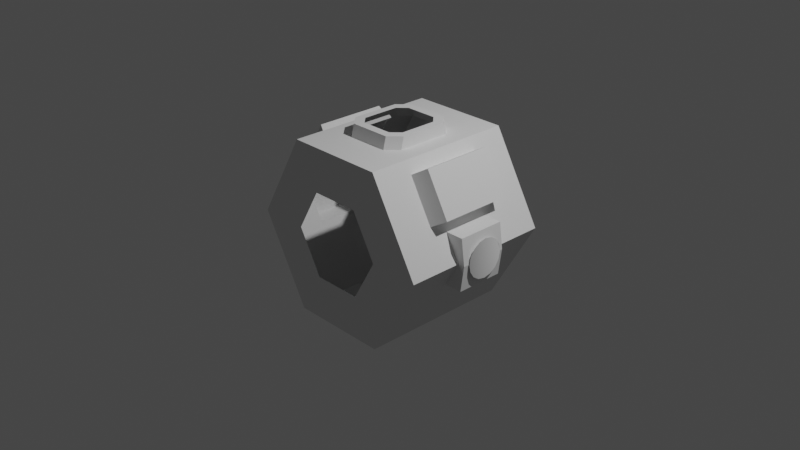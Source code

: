 # Source: crewCabin.blend  (saved by Blender 3.1.7; exported with 4.5.12 LTS)
import bpy
from mathutils import Matrix  # noqa: F401  (used for matrix-valued properties, if any)

bpy.ops.wm.read_factory_settings(use_empty=True)
scene = bpy.context.scene
scene.name = 'Scene'

# ---- collections
col_collection = bpy.data.collections.new('Collection'); scene.collection.children.link(col_collection)
col_collider_collider = bpy.data.collections.new('collider:collider')  # instanced only; not linked into the scene

# ---- materials (node trees are filled in below, after node groups)
mat_material = bpy.data.materials.new('Material')
mat_material.use_transparent_shadow = False

# ---- material node trees
mat_material.use_nodes = True; mat_material.node_tree.nodes.clear()
_N = mat_material.node_tree.nodes; _L = mat_material.node_tree.links
n0 = _N.new('ShaderNodeBsdfPrincipled'); n0.name = 'Principled BSDF'; n0.location = (10, 300)
n0.distribution = 'GGX'
n0.subsurface_method = 'RANDOM_WALK_SKIN'
n0.inputs[3].default_value = 1.45
n0.inputs[27].default_value = (0.0, 0.0, 0.0, 1.0)
n0.inputs[28].default_value = 1.0
n1 = _N.new('ShaderNodeOutputMaterial'); n1.name = 'Material Output'; n1.location = (300, 300)
_L.new(n0.outputs[0], n1.inputs[0])
n1.is_active_output = True

# ---- world
world_world = bpy.data.worlds.new('World'); scene.world = world_world
world_world.use_nodes = True; world_world.node_tree.nodes.clear()
_N = world_world.node_tree.nodes; _L = world_world.node_tree.links
n0 = _N.new('ShaderNodeOutputWorld'); n0.name = 'World Output'; n0.location = (300, 300)
n1 = _N.new('ShaderNodeBackground'); n1.name = 'Background'; n1.location = (10, 300)
n1.inputs[0].default_value = (0.05088, 0.05088, 0.05088, 1.0)
_L.new(n1.outputs[0], n0.inputs[0])
n0.is_active_output = True
world_world.color = (0.05088, 0.05088, 0.05088)
world_world.use_sun_shadow = False
world_world.sun_shadow_jitter_overblur = 0.0

# ---- cameras
cam_camera = bpy.data.cameras.new('Camera')
cam_camera.clip_end = 100.0
cam_camera.ortho_scale = 7.314

# ---- lights
light_light = bpy.data.lights.new('Light', 'POINT')
light_light.transmission_factor = 0.0
light_light.energy = 1000.0
light_light.shadow_soft_size = 0.1
light_light.shadow_maximum_resolution = 0.006
light_light.use_absolute_resolution = True

# ---- meshes
me_shell_collider = bpy.data.meshes.new('shell.collider')
me_shell_collider.from_pydata([(-0.9214, -0.2625, 0.2816), (-0.542, -0.84, 0.9388), (-1.084, -0.84, 0.0), (-1.084, -0.2625, 0.0), (-0.542, 0.84, 0.9388), (-0.9214, 0.2625, 0.2816), (-1.084, 0.2625, 0.0), (-1.084, 0.84, 0.0), (-1.16, -0.2625, 8.564e-08), (-1.122, -0.2625, 0.2816), (-0.9214, -0.2625, -0.2816), (-1.122, -0.2625, -0.2816), (-1.122, 0.2625, 0.2816), (-1.16, 0.2625, 8.564e-08), (-1.122, 0.2625, -0.2816), (-0.542, -0.84, -0.9388), (-0.3449, -0.2988, -0.9388), (-0.542, 0.84, -0.9388), (-0.3449, 0.2988, -0.9388), (-0.2267, -0.4188, -0.9388), (0.2267, -0.4188, -0.9388), (0.542, -0.84, -0.9388), (-0.2267, 0.4188, -0.9388), (0.0, 0.84, -0.9388), (0.2267, 0.4188, -0.9388), (0.542, 0.84, -0.9388), (0.3449, -0.2988, -0.9388), (0.3449, 0.2988, -0.9388), (-0.3449, -0.2653, -1.069), (-0.3449, 0.2653, -1.069), (-0.2655, -0.84, 0.4598), (-0.5309, -0.84, -2.398e-08), (-0.2655, -0.84, -0.4598), (0.2655, -0.84, 0.4598), (0.542, -0.84, 0.9388), (0.2655, -0.84, -0.4598), (1.084, -0.84, 0.0), (0.5309, -0.84, -2.398e-08), (-0.9214, 0.2625, -0.2816), (0.542, 0.84, 0.9388), (-0.5366, 0.84, -1.963e-08), (-0.2683, 0.84, 0.4647), (0.2683, 0.84, 0.4647), (-0.2683, 0.84, -0.4647), (0.2683, 0.84, -0.4647), (1.084, 0.84, 0.0), (0.5366, 0.84, -1.963e-08), (-0.2276, -0.3853, -1.069), (0.2276, -0.3853, -1.069), (-0.2276, 0.3853, -1.069), (0.2276, 0.3853, -1.069), (1.084, -0.2625, 0.0), (0.9214, -0.2625, 0.2816), (0.9214, 0.2625, 0.2816), (1.084, 0.2625, 0.0), (1.122, -0.2625, 0.2816), (1.16, -0.2625, 8.564e-08), (0.9214, -0.2625, -0.2816), (1.122, -0.2625, -0.2816), (1.122, 0.2625, 0.2816), (0.3449, -0.2653, -1.069), (0.3449, 0.2653, -1.069), (0.9214, 0.2625, -0.2816), (1.122, 0.2625, -0.2816), (1.16, 0.2625, 8.564e-08), (0.7615, -0.4267, -0.8986), (1.02, -0.4267, -0.4505), (1.02, 0.3579, -0.4505), (0.7615, 0.3579, -0.8986), (0.873, 0.4267, -0.3655), (0.873, -0.4267, -0.3655), (0.6143, 0.4267, -0.8136), (0.6143, -0.4267, -0.8136), (-0.6143, -0.4267, -0.8136), (-0.873, -0.4267, -0.3655), (-0.873, -0.4261, -0.3655), (-0.873, 0.4267, -0.3655), (-0.6143, 0.4267, -0.8136), (-0.7615, -0.4267, -0.8986), (-0.7615, 0.3579, -0.8986), (-1.02, -0.4267, -0.4505), (-1.02, 0.3579, -0.4505), (-0.1743, 0.295, -1.069), (0.1743, 0.295, -1.069), (0.1743, -0.295, -1.069), (-0.1743, -0.295, -1.069), (-0.2641, 0.2031, -1.069), (0.2641, 0.2031, -1.069), (0.2641, -0.2031, -1.069), (-0.2641, -0.2031, -1.069)], [], [(0, 1, 2), (3, 0, 2), (1, 0, 4), (0, 5, 4), (5, 6, 4), (7, 4, 6), (9, 3, 8), (0, 3, 9), (3, 10, 8), (8, 10, 11), (0, 9, 5), (9, 12, 5), (12, 8, 13), (14, 13, 11), (16, 17, 15), (18, 17, 16), (16, 15, 19), (15, 20, 19), (21, 20, 15), (18, 22, 17), (22, 23, 17), (24, 23, 22), (25, 23, 24), (20, 21, 26), (21, 25, 26), (26, 25, 27), (25, 24, 27), (28, 18, 16), (29, 18, 28), (30, 2, 1), (31, 2, 30), (31, 15, 2), (32, 15, 31), (30, 1, 33), (1, 34, 33), (32, 21, 15), (35, 21, 32), (34, 36, 33), (33, 36, 37), (36, 21, 37), (37, 21, 35), (38, 11, 10), (14, 11, 38), (1, 4, 39), (1, 39, 34), (12, 6, 5), (13, 6, 12), (13, 38, 6), (14, 38, 13), (41, 7, 40), (4, 7, 41), (42, 4, 41), (39, 4, 42), (7, 17, 40), (40, 17, 43), (17, 44, 43), (23, 44, 17), (25, 44, 23), (42, 45, 39), (46, 45, 42), (46, 25, 45), (44, 25, 46), (19, 48, 47), (20, 48, 19), (50, 22, 49), (24, 22, 50), (16, 47, 28), (19, 47, 16), (29, 22, 18), (49, 22, 29), (36, 34, 51), (52, 51, 34), (52, 34, 53), (34, 39, 53), (39, 45, 53), (54, 53, 45), (55, 51, 52), (56, 51, 55), (56, 57, 51), (58, 57, 56), (52, 53, 55), (55, 53, 59), (26, 27, 60), (60, 27, 61), (57, 58, 62), (62, 58, 63), (56, 64, 58), (64, 63, 58), (55, 64, 56), (59, 64, 55), (59, 54, 64), (53, 54, 59), (54, 62, 64), (64, 62, 63), (26, 48, 20), (60, 48, 26), (61, 24, 50), (27, 24, 61), (66, 67, 65), (65, 67, 68), (70, 57, 69), (57, 62, 69), (62, 45, 69), (69, 45, 71), (45, 25, 71), (71, 25, 72), (21, 72, 25), (54, 45, 62), (36, 72, 21), (70, 72, 36), (57, 70, 36), (51, 57, 36), (2, 15, 73), (74, 2, 73), (10, 2, 74), (75, 10, 74), (3, 2, 10), (38, 10, 75), (75, 76, 38), (38, 76, 7), (76, 77, 7), (77, 73, 15), (15, 17, 77), (7, 77, 17), (6, 38, 7), (79, 80, 78), (81, 80, 79), (66, 72, 70), (65, 72, 66), (66, 70, 67), (67, 70, 69), (68, 69, 71), (67, 69, 68), (65, 71, 72), (68, 71, 65), (78, 74, 73), (80, 74, 78), (78, 73, 79), (79, 73, 77), (81, 77, 76), (79, 77, 81), (80, 76, 75), (81, 76, 80), (80, 75, 74), (13, 8, 11), (8, 12, 9), (49, 82, 50), (82, 83, 50), (48, 84, 47), (84, 85, 47), (29, 86, 49), (86, 82, 49), (61, 87, 60), (87, 88, 60), (28, 89, 29), (89, 86, 29), (50, 83, 61), (83, 87, 61), (60, 88, 48), (88, 84, 48), (47, 85, 28), (85, 89, 28)])
me_shell_collider.use_remesh_fix_poles = True
me_shell_collider.use_remesh_preserve_attributes = False
me_shell_collider.update()
me_shell_001 = bpy.data.meshes.new('shell.001')
me_shell_001.from_pydata([(-1.171, -0.09094, -0.1957), (-1.171, -0.009864, -0.2119), (-1.171, -0.1597, -0.1498), (-1.171, -0.2056, -0.08107), (-1.171, -0.2217, -1.221e-07), (-1.171, -0.2056, 0.08107), (-1.171, -0.1597, 0.1498), (-1.171, -0.09094, 0.1957), (-1.171, -0.009864, 0.2119), (-1.171, 0.07121, 0.1957), (-1.171, 0.1859, 0.08107), (-1.171, 0.1399, 0.1498), (-1.171, 0.202, -1.34e-07), (-1.171, 0.1859, -0.08107), (-1.171, 0.1399, -0.1498), (-1.171, 0.07121, -0.1957), (1.171, -0.09094, -0.1957), (1.171, -0.009864, -0.2119), (1.171, -0.1597, -0.1498), (1.171, -0.2056, -0.08107), (1.171, -0.2217, -1.221e-07), (1.171, -0.2056, 0.08107), (1.171, -0.1597, 0.1498), (1.171, -0.09094, 0.1957), (1.171, -0.009864, 0.2119), (1.171, 0.07121, 0.1957), (1.171, 0.1399, 0.1498), (1.171, 0.1859, 0.08107), (1.171, 0.202, -1.34e-07), (1.171, 0.1859, -0.08107), (1.171, 0.1399, -0.1498), (1.171, 0.07121, -0.1957)], [], [(19, 20, 21, 22, 23, 24, 25, 26, 27, 28, 29, 30, 31, 17, 16, 18), (8, 7, 6, 5, 4, 3, 2, 0, 1, 15, 14, 13, 12, 10, 11, 9)])
_uv = me_shell_001.uv_layers.new(name='UVMap')
_uv.uv.foreach_set('vector', [0.2946, 0.8258, 0.3, 0.8258, 0.3054, 0.8258, 0.3107, 0.8258, 0.3161, 0.8258, 0.3215, 0.8258, 0.3269, 0.8258, 0.3322, 0.8258, 0.2516, 0.8258, 0.257, 0.8258, 0.2623, 0.8258, 0.2677, 0.8258, 0.2731, 0.8258, 0.2785, 0.8258, 0.2838, 0.8258, 0.2892, 0.8258, 0.3216, 0.8094, 0.3162, 0.8094, 0.3108, 0.8094, 0.3055, 0.8094, 0.3001, 0.8094, 0.2947, 0.8094, 0.2893, 0.8094, 0.284, 0.8094, 0.2786, 0.8094, 0.2732, 0.8094, 0.2678, 0.8094, 0.2624, 0.8094, 0.2571, 0.8094, 0.2517, 0.8094, 0.3324, 0.8094, 0.327, 0.8094])
me_shell_001.materials.append(mat_material)
me_shell_001.use_remesh_fix_poles = True
me_shell_001.use_remesh_preserve_attributes = False
me_shell_001.update()
me_shell_001.normals_split_custom_set([tuple(v) for v in zip(*[iter([-0.9808, 0.1084, -0.1622, -0.9808, 0.03806, 0.1913, -0.9808, 0.1084, 0.1622, -0.9808, 0.1622, 0.1084, -0.9808, 0.1913, 0.03806, -0.9808, 0.1913, -0.03806, -0.9808, 0.1622, -0.1084, -0.9808, 0.1084, -0.1622, -0.9808, 0.03806, -0.1913, -0.9808, -0.03806, -0.1913, -0.9808, -0.1084, -0.1622, -0.9808, -0.1622, -0.1084, -0.9808, -0.1913, -0.03806, -0.9808, -0.1913, 0.03806, -0.9808, -0.1622, 0.1084, -0.9808, -0.1084, 0.1622, 0.9808, -0.1913, -0.03806, 0.9808, 0.1913, 0.03807, 0.9808, 0.1622, 0.1084, 0.9808, 0.1084, 0.1622, 0.9808, 0.03806, 0.1913, 0.9808, -0.03807, 0.1913, 0.9808, -0.1084, 0.1622, 0.9808, -0.1622, 0.1084, 0.9808, -0.1913, 0.03806, 0.9808, -0.1913, -0.03807, 0.9808, -0.1622, -0.1084, 0.9808, -0.1084, -0.1622, 0.9808, -0.03806, -0.1913, 0.9808, 0.03807, -0.1913, 0.9808, 0.1084, -0.1622, 0.9808, 0.1622, -0.1084])] * 3)])
me_collider = bpy.data.meshes.new('collider')
me_collider.from_pydata([(-0.4861, 0.3143, 0.725), (-0.4861, 0.3143, 0.992), (-0.4861, 0.7806, 0.992), (-0.4861, 0.7806, 0.725), (0.4861, 0.7806, 0.725), (0.4861, 0.7806, 0.992), (0.4861, 0.3143, 0.992), (0.4861, 0.3143, 0.725)], [(0, 1), (1, 2), (2, 3), (3, 4), (4, 5), (5, 6), (6, 7), (7, 0), (6, 1), (5, 2), (7, 4), (3, 0)], [])
me_collider.use_remesh_fix_poles = True
me_collider.use_remesh_preserve_attributes = False
me_collider.update()

# ---- objects
ob_light = bpy.data.objects.new('Light', light_light)
ob_camera = bpy.data.objects.new('Camera', cam_camera)
ob_crewcabinshell = bpy.data.objects.new('crewCabinShell', None)
ob_collider = bpy.data.objects.new('collider', None)
ob_freeivashell = bpy.data.objects.new('FreeIvaShell', me_shell_collider)
ob_windowmask = bpy.data.objects.new('windowMask', me_shell_001)
ob_mesh_collider = bpy.data.objects.new('mesh:collider', me_collider)

# ---- transforms, parenting, visibility, modifiers, constraints
ob_light.location = (4.076, 1.005, 5.904)
ob_light.rotation_euler = (0.6503, 0.05522, 1.866)
ob_light.lock_rotations_4d = False
ob_light.empty_display_type = 'ARROWS'
ob_light.color = (0.0, 0.0, 0.0, 0.0)
ob_light.lineart.crease_threshold = 0.0
ob_camera.location = (7.359, -6.926, 4.958)
ob_camera.rotation_euler = (1.109, 0.0, 0.8149)
ob_camera.lock_rotations_4d = False
ob_camera.empty_display_type = 'ARROWS'
ob_camera.color = (0.0, 0.0, 0.0, 0.0)
ob_camera.display_type = 'WIRE'
ob_camera.lineart.crease_threshold = 0.0
ob_crewcabinshell.location = (0.0, 0.0, 0.0)
ob_crewcabinshell.rotation_mode = 'QUATERNION'
ob_crewcabinshell.rotation_quaternion = (1.0, 0.0, 0.0, 0.0)
ob_collider.parent = ob_crewcabinshell
ob_collider.location = (0.0, 0.0, 0.0)
ob_collider.rotation_mode = 'QUATERNION'
ob_collider.rotation_quaternion = (-1.629e-07, 1.0, 0.0, 0.0)
ob_collider.scale = (1.0, 1.0, 1.0)
ob_collider.empty_display_type = 'ARROWS'
ob_collider.empty_display_size = 0.3
ob_collider.instance_type = 'COLLECTION'
ob_freeivashell.parent = ob_crewcabinshell
ob_freeivashell.location = (0.0, 0.0, 0.0)
ob_freeivashell.rotation_mode = 'QUATERNION'
ob_freeivashell.rotation_quaternion = (0.0, 1.0, 0.0, 0.0)
ob_freeivashell.scale = (1.0, 1.0, 1.0)
ob_windowmask.parent = ob_crewcabinshell
ob_windowmask.location = (0.0, 0.0, 0.0)
ob_windowmask.rotation_mode = 'QUATERNION'
ob_windowmask.rotation_quaternion = (1.185e-07, 1.0, 0.0, 0.0)
ob_windowmask.scale = (1.0, 1.0, 1.0)
ob_mesh_collider.location = (0.0, 0.0, 0.0)
ob_collider.instance_collection = col_collider_collider

# ---- collection membership
col_collection.objects.link(ob_light)
col_collection.objects.link(ob_camera)
col_collection.objects.link(ob_crewcabinshell)
col_collection.objects.link(ob_collider)
col_collection.objects.link(ob_freeivashell)
col_collection.objects.link(ob_windowmask)
col_collider_collider.objects.link(ob_mesh_collider)

# ---- scene / render settings (as saved in the file)
scene.camera = ob_camera
scene.frame_start = 1; scene.frame_end = 250; scene.frame_set(1)
scene.render.engine = 'BLENDER_EEVEE_NEXT'
scene.cycles.sampling_pattern = 'TABULATED_SOBOL'
scene.cycles.use_light_tree = False
scene.view_settings.view_transform = 'Filmic'
bpy.context.view_layer.update()
